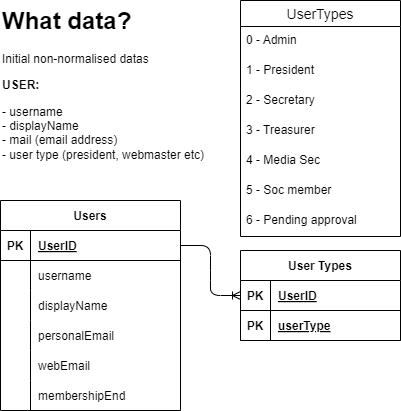

The diagram above was exported from draw.io. Its source (the exported page's mxGraphModel, read from the mxfile embedded in the PNG):
<mxGraphModel dx="798" dy="874" grid="1" gridSize="10" guides="1" tooltips="1" connect="1" arrows="1" fold="1" page="1" pageScale="1" pageWidth="850" pageHeight="1100" math="0" shadow="0">
  <root>
    <mxCell id="0" />
    <mxCell id="1" parent="0" />
    <mxCell id="2" value="&lt;h1 style=&quot;margin-top: 0px;&quot;&gt;What data?&lt;/h1&gt;&lt;p&gt;Initial non-normalised datas&lt;/p&gt;&lt;p&gt;&lt;b&gt;USER:&lt;/b&gt;&lt;/p&gt;&lt;p&gt;- username&lt;br&gt;- displayName&lt;br&gt;- mail (email address)&lt;br&gt;- user type (president, webmaster etc)&lt;/p&gt;" style="text;html=1;whiteSpace=wrap;overflow=hidden;rounded=0;" parent="1" vertex="1">
      <mxGeometry x="40" y="40" width="270" height="260" as="geometry" />
    </mxCell>
    <mxCell id="3" value="Users" style="shape=table;startSize=30;container=1;collapsible=1;childLayout=tableLayout;fixedRows=1;rowLines=0;fontStyle=1;align=center;resizeLast=1;" parent="1" vertex="1">
      <mxGeometry x="40" y="240" width="180" height="210" as="geometry" />
    </mxCell>
    <mxCell id="4" value="" style="shape=tableRow;horizontal=0;startSize=0;swimlaneHead=0;swimlaneBody=0;fillColor=none;collapsible=0;dropTarget=0;points=[[0,0.5],[1,0.5]];portConstraint=eastwest;top=0;left=0;right=0;bottom=1;" parent="3" vertex="1">
      <mxGeometry y="30" width="180" height="30" as="geometry" />
    </mxCell>
    <mxCell id="5" value="PK" style="shape=partialRectangle;connectable=0;fillColor=none;top=0;left=0;bottom=0;right=0;fontStyle=1;overflow=hidden;" parent="4" vertex="1">
      <mxGeometry width="30" height="30" as="geometry">
        <mxRectangle width="30" height="30" as="alternateBounds" />
      </mxGeometry>
    </mxCell>
    <mxCell id="6" value="UserID" style="shape=partialRectangle;connectable=0;fillColor=none;top=0;left=0;bottom=0;right=0;align=left;spacingLeft=6;fontStyle=5;overflow=hidden;" parent="4" vertex="1">
      <mxGeometry x="30" width="150" height="30" as="geometry">
        <mxRectangle width="150" height="30" as="alternateBounds" />
      </mxGeometry>
    </mxCell>
    <mxCell id="7" value="" style="shape=tableRow;horizontal=0;startSize=0;swimlaneHead=0;swimlaneBody=0;fillColor=none;collapsible=0;dropTarget=0;points=[[0,0.5],[1,0.5]];portConstraint=eastwest;top=0;left=0;right=0;bottom=0;" parent="3" vertex="1">
      <mxGeometry y="60" width="180" height="30" as="geometry" />
    </mxCell>
    <mxCell id="8" value="" style="shape=partialRectangle;connectable=0;fillColor=none;top=0;left=0;bottom=0;right=0;editable=1;overflow=hidden;" parent="7" vertex="1">
      <mxGeometry width="30" height="30" as="geometry">
        <mxRectangle width="30" height="30" as="alternateBounds" />
      </mxGeometry>
    </mxCell>
    <mxCell id="9" value="username" style="shape=partialRectangle;connectable=0;fillColor=none;top=0;left=0;bottom=0;right=0;align=left;spacingLeft=6;overflow=hidden;" parent="7" vertex="1">
      <mxGeometry x="30" width="150" height="30" as="geometry">
        <mxRectangle width="150" height="30" as="alternateBounds" />
      </mxGeometry>
    </mxCell>
    <mxCell id="10" value="" style="shape=tableRow;horizontal=0;startSize=0;swimlaneHead=0;swimlaneBody=0;fillColor=none;collapsible=0;dropTarget=0;points=[[0,0.5],[1,0.5]];portConstraint=eastwest;top=0;left=0;right=0;bottom=0;" parent="3" vertex="1">
      <mxGeometry y="90" width="180" height="30" as="geometry" />
    </mxCell>
    <mxCell id="11" value="" style="shape=partialRectangle;connectable=0;fillColor=none;top=0;left=0;bottom=0;right=0;editable=1;overflow=hidden;" parent="10" vertex="1">
      <mxGeometry width="30" height="30" as="geometry">
        <mxRectangle width="30" height="30" as="alternateBounds" />
      </mxGeometry>
    </mxCell>
    <mxCell id="12" value="displayName" style="shape=partialRectangle;connectable=0;fillColor=none;top=0;left=0;bottom=0;right=0;align=left;spacingLeft=6;overflow=hidden;" parent="10" vertex="1">
      <mxGeometry x="30" width="150" height="30" as="geometry">
        <mxRectangle width="150" height="30" as="alternateBounds" />
      </mxGeometry>
    </mxCell>
    <mxCell id="13" value="" style="shape=tableRow;horizontal=0;startSize=0;swimlaneHead=0;swimlaneBody=0;fillColor=none;collapsible=0;dropTarget=0;points=[[0,0.5],[1,0.5]];portConstraint=eastwest;top=0;left=0;right=0;bottom=0;" parent="3" vertex="1">
      <mxGeometry y="120" width="180" height="30" as="geometry" />
    </mxCell>
    <mxCell id="14" value="" style="shape=partialRectangle;connectable=0;fillColor=none;top=0;left=0;bottom=0;right=0;editable=1;overflow=hidden;" parent="13" vertex="1">
      <mxGeometry width="30" height="30" as="geometry">
        <mxRectangle width="30" height="30" as="alternateBounds" />
      </mxGeometry>
    </mxCell>
    <mxCell id="15" value="personalEmail" style="shape=partialRectangle;connectable=0;fillColor=none;top=0;left=0;bottom=0;right=0;align=left;spacingLeft=6;overflow=hidden;" parent="13" vertex="1">
      <mxGeometry x="30" width="150" height="30" as="geometry">
        <mxRectangle width="150" height="30" as="alternateBounds" />
      </mxGeometry>
    </mxCell>
    <mxCell id="41" value="" style="shape=tableRow;horizontal=0;startSize=0;swimlaneHead=0;swimlaneBody=0;fillColor=none;collapsible=0;dropTarget=0;points=[[0,0.5],[1,0.5]];portConstraint=eastwest;top=0;left=0;right=0;bottom=0;" parent="3" vertex="1">
      <mxGeometry y="150" width="180" height="30" as="geometry" />
    </mxCell>
    <mxCell id="42" value="" style="shape=partialRectangle;connectable=0;fillColor=none;top=0;left=0;bottom=0;right=0;editable=1;overflow=hidden;" parent="41" vertex="1">
      <mxGeometry width="30" height="30" as="geometry">
        <mxRectangle width="30" height="30" as="alternateBounds" />
      </mxGeometry>
    </mxCell>
    <mxCell id="43" value="webEmail" style="shape=partialRectangle;connectable=0;fillColor=none;top=0;left=0;bottom=0;right=0;align=left;spacingLeft=6;overflow=hidden;" parent="41" vertex="1">
      <mxGeometry x="30" width="150" height="30" as="geometry">
        <mxRectangle width="150" height="30" as="alternateBounds" />
      </mxGeometry>
    </mxCell>
    <mxCell id="66" value="" style="shape=tableRow;horizontal=0;startSize=0;swimlaneHead=0;swimlaneBody=0;fillColor=none;collapsible=0;dropTarget=0;points=[[0,0.5],[1,0.5]];portConstraint=eastwest;top=0;left=0;right=0;bottom=0;" parent="3" vertex="1">
      <mxGeometry y="180" width="180" height="30" as="geometry" />
    </mxCell>
    <mxCell id="67" value="" style="shape=partialRectangle;connectable=0;fillColor=none;top=0;left=0;bottom=0;right=0;editable=1;overflow=hidden;" parent="66" vertex="1">
      <mxGeometry width="30" height="30" as="geometry">
        <mxRectangle width="30" height="30" as="alternateBounds" />
      </mxGeometry>
    </mxCell>
    <mxCell id="68" value="membershipEnd" style="shape=partialRectangle;connectable=0;fillColor=none;top=0;left=0;bottom=0;right=0;align=left;spacingLeft=6;overflow=hidden;" parent="66" vertex="1">
      <mxGeometry x="30" width="150" height="30" as="geometry">
        <mxRectangle width="150" height="30" as="alternateBounds" />
      </mxGeometry>
    </mxCell>
    <mxCell id="16" value="" style="shape=partialRectangle;connectable=0;fillColor=none;top=0;left=0;bottom=0;right=0;editable=1;overflow=hidden;" parent="1" vertex="1">
      <mxGeometry x="40" y="390" width="30" height="30" as="geometry">
        <mxRectangle width="30" height="30" as="alternateBounds" />
      </mxGeometry>
    </mxCell>
    <mxCell id="31" value="UserTypes" style="swimlane;fontStyle=0;childLayout=stackLayout;horizontal=1;startSize=26;horizontalStack=0;resizeParent=1;resizeParentMax=0;resizeLast=0;collapsible=1;marginBottom=0;align=center;fontSize=14;" parent="1" vertex="1">
      <mxGeometry x="280" y="40" width="160" height="236" as="geometry" />
    </mxCell>
    <mxCell id="32" value="0 - Admin" style="text;strokeColor=none;fillColor=none;spacingLeft=4;spacingRight=4;overflow=hidden;rotatable=0;points=[[0,0.5],[1,0.5]];portConstraint=eastwest;fontSize=12;" parent="31" vertex="1">
      <mxGeometry y="26" width="160" height="30" as="geometry" />
    </mxCell>
    <mxCell id="33" value="1 - President" style="text;strokeColor=none;fillColor=none;spacingLeft=4;spacingRight=4;overflow=hidden;rotatable=0;points=[[0,0.5],[1,0.5]];portConstraint=eastwest;fontSize=12;" parent="31" vertex="1">
      <mxGeometry y="56" width="160" height="30" as="geometry" />
    </mxCell>
    <mxCell id="34" value="2 - Secretary" style="text;strokeColor=none;fillColor=none;spacingLeft=4;spacingRight=4;overflow=hidden;rotatable=0;points=[[0,0.5],[1,0.5]];portConstraint=eastwest;fontSize=12;" parent="31" vertex="1">
      <mxGeometry y="86" width="160" height="30" as="geometry" />
    </mxCell>
    <mxCell id="36" value="3 - Treasurer" style="text;strokeColor=none;fillColor=none;spacingLeft=4;spacingRight=4;overflow=hidden;rotatable=0;points=[[0,0.5],[1,0.5]];portConstraint=eastwest;fontSize=12;" parent="31" vertex="1">
      <mxGeometry y="116" width="160" height="30" as="geometry" />
    </mxCell>
    <mxCell id="37" value="4 - Media Sec" style="text;strokeColor=none;fillColor=none;spacingLeft=4;spacingRight=4;overflow=hidden;rotatable=0;points=[[0,0.5],[1,0.5]];portConstraint=eastwest;fontSize=12;" parent="31" vertex="1">
      <mxGeometry y="146" width="160" height="30" as="geometry" />
    </mxCell>
    <mxCell id="48" value="5 - Soc member" style="text;strokeColor=none;fillColor=none;spacingLeft=4;spacingRight=4;overflow=hidden;rotatable=0;points=[[0,0.5],[1,0.5]];portConstraint=eastwest;fontSize=12;" parent="31" vertex="1">
      <mxGeometry y="176" width="160" height="30" as="geometry" />
    </mxCell>
    <mxCell id="49" value="6 - Pending approval" style="text;strokeColor=none;fillColor=none;spacingLeft=4;spacingRight=4;overflow=hidden;rotatable=0;points=[[0,0.5],[1,0.5]];portConstraint=eastwest;fontSize=12;" parent="31" vertex="1">
      <mxGeometry y="206" width="160" height="30" as="geometry" />
    </mxCell>
    <mxCell id="118" value="User Types" style="shape=table;startSize=30;container=1;collapsible=1;childLayout=tableLayout;fixedRows=1;rowLines=0;fontStyle=1;align=center;resizeLast=1;" vertex="1" parent="1">
      <mxGeometry x="280" y="290" width="160" height="90" as="geometry" />
    </mxCell>
    <mxCell id="119" value="" style="shape=tableRow;horizontal=0;startSize=0;swimlaneHead=0;swimlaneBody=0;fillColor=none;collapsible=0;dropTarget=0;points=[[0,0.5],[1,0.5]];portConstraint=eastwest;top=0;left=0;right=0;bottom=1;" vertex="1" parent="118">
      <mxGeometry y="30" width="160" height="30" as="geometry" />
    </mxCell>
    <mxCell id="120" value="PK" style="shape=partialRectangle;connectable=0;fillColor=none;top=0;left=0;bottom=0;right=0;fontStyle=1;overflow=hidden;" vertex="1" parent="119">
      <mxGeometry width="30" height="30" as="geometry">
        <mxRectangle width="30" height="30" as="alternateBounds" />
      </mxGeometry>
    </mxCell>
    <mxCell id="121" value="UserID" style="shape=partialRectangle;connectable=0;fillColor=none;top=0;left=0;bottom=0;right=0;align=left;spacingLeft=6;fontStyle=5;overflow=hidden;" vertex="1" parent="119">
      <mxGeometry x="30" width="130" height="30" as="geometry">
        <mxRectangle width="130" height="30" as="alternateBounds" />
      </mxGeometry>
    </mxCell>
    <mxCell id="131" value="" style="shape=tableRow;horizontal=0;startSize=0;swimlaneHead=0;swimlaneBody=0;fillColor=none;collapsible=0;dropTarget=0;points=[[0,0.5],[1,0.5]];portConstraint=eastwest;top=0;left=0;right=0;bottom=1;" vertex="1" parent="118">
      <mxGeometry y="60" width="160" height="30" as="geometry" />
    </mxCell>
    <mxCell id="132" value="PK" style="shape=partialRectangle;connectable=0;fillColor=none;top=0;left=0;bottom=0;right=0;fontStyle=1;overflow=hidden;" vertex="1" parent="131">
      <mxGeometry width="30" height="30" as="geometry">
        <mxRectangle width="30" height="30" as="alternateBounds" />
      </mxGeometry>
    </mxCell>
    <mxCell id="133" value="userType" style="shape=partialRectangle;connectable=0;fillColor=none;top=0;left=0;bottom=0;right=0;align=left;spacingLeft=6;fontStyle=5;overflow=hidden;" vertex="1" parent="131">
      <mxGeometry x="30" width="130" height="30" as="geometry">
        <mxRectangle width="130" height="30" as="alternateBounds" />
      </mxGeometry>
    </mxCell>
    <mxCell id="147" value="" style="edgeStyle=entityRelationEdgeStyle;fontSize=12;html=1;endArrow=ERoneToMany;entryX=0;entryY=0.5;entryDx=0;entryDy=0;exitX=1;exitY=0.5;exitDx=0;exitDy=0;" edge="1" parent="1" source="4" target="119">
      <mxGeometry width="100" height="100" relative="1" as="geometry">
        <mxPoint x="210" y="640" as="sourcePoint" />
        <mxPoint x="310" y="540" as="targetPoint" />
      </mxGeometry>
    </mxCell>
  </root>
</mxGraphModel>